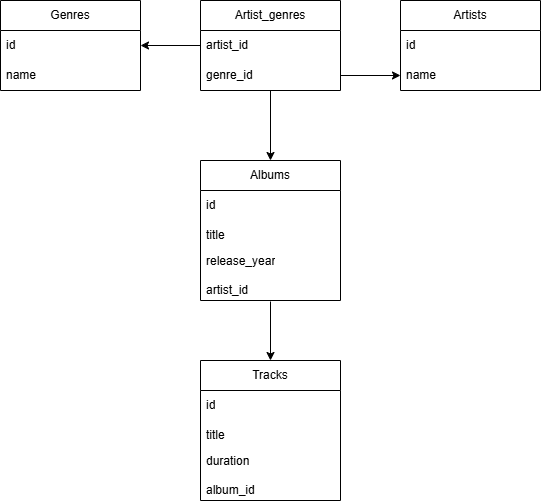

The diagram above was exported from draw.io. Its source (the exported page's mxGraphModel, read from the mxfile embedded in the PNG):
<mxGraphModel dx="1369" dy="790" grid="1" gridSize="10" guides="1" tooltips="1" connect="1" arrows="1" fold="1" page="1" pageScale="1" pageWidth="827" pageHeight="1169" math="0" shadow="0">
  <root>
    <mxCell id="0" />
    <mxCell id="1" parent="0" />
    <mxCell id="JoHk2jWTkNDW_McB5cIH-14" parent="1" style="swimlane;fontStyle=0;childLayout=stackLayout;horizontal=1;startSize=30;horizontalStack=0;resizeParent=1;resizeParentMax=0;resizeLast=0;collapsible=1;marginBottom=0;whiteSpace=wrap;html=1;" value="Genres" vertex="1">
      <mxGeometry height="90" width="140" x="40" y="40" as="geometry" />
    </mxCell>
    <mxCell id="JoHk2jWTkNDW_McB5cIH-15" parent="JoHk2jWTkNDW_McB5cIH-14" style="text;strokeColor=none;fillColor=none;align=left;verticalAlign=middle;spacingLeft=4;spacingRight=4;overflow=hidden;points=[[0,0.5],[1,0.5]];portConstraint=eastwest;rotatable=0;whiteSpace=wrap;html=1;" value="id&amp;nbsp;" vertex="1">
      <mxGeometry height="30" width="140" y="30" as="geometry" />
    </mxCell>
    <mxCell id="JoHk2jWTkNDW_McB5cIH-16" parent="JoHk2jWTkNDW_McB5cIH-14" style="text;strokeColor=none;fillColor=none;align=left;verticalAlign=middle;spacingLeft=4;spacingRight=4;overflow=hidden;points=[[0,0.5],[1,0.5]];portConstraint=eastwest;rotatable=0;whiteSpace=wrap;html=1;" value="name" vertex="1">
      <mxGeometry height="30" width="140" y="60" as="geometry" />
    </mxCell>
    <mxCell id="JoHk2jWTkNDW_McB5cIH-28" parent="1" style="swimlane;fontStyle=0;childLayout=stackLayout;horizontal=1;startSize=30;horizontalStack=0;resizeParent=1;resizeParentMax=0;resizeLast=0;collapsible=1;marginBottom=0;whiteSpace=wrap;html=1;" value="Artists" vertex="1">
      <mxGeometry height="90" width="140" x="440" y="40" as="geometry" />
    </mxCell>
    <mxCell id="JoHk2jWTkNDW_McB5cIH-29" parent="JoHk2jWTkNDW_McB5cIH-28" style="text;strokeColor=none;fillColor=none;align=left;verticalAlign=middle;spacingLeft=4;spacingRight=4;overflow=hidden;points=[[0,0.5],[1,0.5]];portConstraint=eastwest;rotatable=0;whiteSpace=wrap;html=1;" value="id&amp;nbsp;" vertex="1">
      <mxGeometry height="30" width="140" y="30" as="geometry" />
    </mxCell>
    <mxCell id="JoHk2jWTkNDW_McB5cIH-30" parent="JoHk2jWTkNDW_McB5cIH-28" style="text;strokeColor=none;fillColor=none;align=left;verticalAlign=middle;spacingLeft=4;spacingRight=4;overflow=hidden;points=[[0,0.5],[1,0.5]];portConstraint=eastwest;rotatable=0;whiteSpace=wrap;html=1;" value="name" vertex="1">
      <mxGeometry height="30" width="140" y="60" as="geometry" />
    </mxCell>
    <mxCell id="JoHk2jWTkNDW_McB5cIH-32" parent="1" style="swimlane;fontStyle=0;childLayout=stackLayout;horizontal=1;startSize=30;horizontalStack=0;resizeParent=1;resizeParentMax=0;resizeLast=0;collapsible=1;marginBottom=0;whiteSpace=wrap;html=1;" value="Artist_genres" vertex="1">
      <mxGeometry height="90" width="140" x="240" y="40" as="geometry" />
    </mxCell>
    <mxCell id="JoHk2jWTkNDW_McB5cIH-33" parent="JoHk2jWTkNDW_McB5cIH-32" style="text;strokeColor=none;fillColor=none;align=left;verticalAlign=middle;spacingLeft=4;spacingRight=4;overflow=hidden;points=[[0,0.5],[1,0.5]];portConstraint=eastwest;rotatable=0;whiteSpace=wrap;html=1;" value="artist_id&amp;nbsp;" vertex="1">
      <mxGeometry height="30" width="140" y="30" as="geometry" />
    </mxCell>
    <mxCell id="JoHk2jWTkNDW_McB5cIH-34" parent="JoHk2jWTkNDW_McB5cIH-32" style="text;strokeColor=none;fillColor=none;align=left;verticalAlign=middle;spacingLeft=4;spacingRight=4;overflow=hidden;points=[[0,0.5],[1,0.5]];portConstraint=eastwest;rotatable=0;whiteSpace=wrap;html=1;" value="genre_id" vertex="1">
      <mxGeometry height="30" width="140" y="60" as="geometry" />
    </mxCell>
    <mxCell id="JoHk2jWTkNDW_McB5cIH-36" parent="1" style="swimlane;fontStyle=0;childLayout=stackLayout;horizontal=1;startSize=30;horizontalStack=0;resizeParent=1;resizeParentMax=0;resizeLast=0;collapsible=1;marginBottom=0;whiteSpace=wrap;html=1;" value="Albums" vertex="1">
      <mxGeometry height="140" width="140" x="240" y="200" as="geometry">
        <mxRectangle height="30" width="80" x="440" y="200" as="alternateBounds" />
      </mxGeometry>
    </mxCell>
    <mxCell id="JoHk2jWTkNDW_McB5cIH-37" parent="JoHk2jWTkNDW_McB5cIH-36" style="text;strokeColor=none;fillColor=none;align=left;verticalAlign=middle;spacingLeft=4;spacingRight=4;overflow=hidden;points=[[0,0.5],[1,0.5]];portConstraint=eastwest;rotatable=0;whiteSpace=wrap;html=1;" value="id&amp;nbsp;" vertex="1">
      <mxGeometry height="30" width="140" y="30" as="geometry" />
    </mxCell>
    <mxCell id="JoHk2jWTkNDW_McB5cIH-38" parent="JoHk2jWTkNDW_McB5cIH-36" style="text;strokeColor=none;fillColor=none;align=left;verticalAlign=middle;spacingLeft=4;spacingRight=4;overflow=hidden;points=[[0,0.5],[1,0.5]];portConstraint=eastwest;rotatable=0;whiteSpace=wrap;html=1;" value="title" vertex="1">
      <mxGeometry height="30" width="140" y="60" as="geometry" />
    </mxCell>
    <mxCell id="JoHk2jWTkNDW_McB5cIH-39" parent="JoHk2jWTkNDW_McB5cIH-36" style="text;strokeColor=none;fillColor=none;align=left;verticalAlign=middle;spacingLeft=4;spacingRight=4;overflow=hidden;points=[[0,0.5],[1,0.5]];portConstraint=eastwest;rotatable=0;whiteSpace=wrap;html=1;" value="release_year&lt;div&gt;&lt;br&gt;&lt;div&gt;artist_id&amp;nbsp;&lt;/div&gt;&lt;/div&gt;" vertex="1">
      <mxGeometry height="50" width="140" y="90" as="geometry" />
    </mxCell>
    <mxCell id="JoHk2jWTkNDW_McB5cIH-47" parent="1" style="swimlane;fontStyle=0;childLayout=stackLayout;horizontal=1;startSize=30;horizontalStack=0;resizeParent=1;resizeParentMax=0;resizeLast=0;collapsible=1;marginBottom=0;whiteSpace=wrap;html=1;" value="Tracks" vertex="1">
      <mxGeometry height="140" width="140" x="240" y="400" as="geometry" />
    </mxCell>
    <mxCell id="JoHk2jWTkNDW_McB5cIH-48" parent="JoHk2jWTkNDW_McB5cIH-47" style="text;strokeColor=none;fillColor=none;align=left;verticalAlign=middle;spacingLeft=4;spacingRight=4;overflow=hidden;points=[[0,0.5],[1,0.5]];portConstraint=eastwest;rotatable=0;whiteSpace=wrap;html=1;" value="id" vertex="1">
      <mxGeometry height="30" width="140" y="30" as="geometry" />
    </mxCell>
    <mxCell id="JoHk2jWTkNDW_McB5cIH-49" parent="JoHk2jWTkNDW_McB5cIH-47" style="text;strokeColor=none;fillColor=none;align=left;verticalAlign=middle;spacingLeft=4;spacingRight=4;overflow=hidden;points=[[0,0.5],[1,0.5]];portConstraint=eastwest;rotatable=0;whiteSpace=wrap;html=1;" value="title" vertex="1">
      <mxGeometry height="30" width="140" y="60" as="geometry" />
    </mxCell>
    <mxCell id="JoHk2jWTkNDW_McB5cIH-50" parent="JoHk2jWTkNDW_McB5cIH-47" style="text;strokeColor=none;fillColor=none;align=left;verticalAlign=middle;spacingLeft=4;spacingRight=4;overflow=hidden;points=[[0,0.5],[1,0.5]];portConstraint=eastwest;rotatable=0;whiteSpace=wrap;html=1;" value="duration&lt;div&gt;&lt;br&gt;&lt;div&gt;album_id&amp;nbsp;&lt;/div&gt;&lt;/div&gt;" vertex="1">
      <mxGeometry height="50" width="140" y="90" as="geometry" />
    </mxCell>
    <mxCell id="JoHk2jWTkNDW_McB5cIH-51" edge="1" parent="1" source="JoHk2jWTkNDW_McB5cIH-33" style="edgeStyle=orthogonalEdgeStyle;rounded=0;orthogonalLoop=1;jettySize=auto;html=1;exitX=0;exitY=0.5;exitDx=0;exitDy=0;entryX=1;entryY=0.5;entryDx=0;entryDy=0;" target="JoHk2jWTkNDW_McB5cIH-15">
      <mxGeometry relative="1" as="geometry" />
    </mxCell>
    <mxCell id="JoHk2jWTkNDW_McB5cIH-53" edge="1" parent="1" source="JoHk2jWTkNDW_McB5cIH-34" style="edgeStyle=orthogonalEdgeStyle;rounded=0;orthogonalLoop=1;jettySize=auto;html=1;exitX=1;exitY=0.5;exitDx=0;exitDy=0;entryX=0;entryY=0.5;entryDx=0;entryDy=0;" target="JoHk2jWTkNDW_McB5cIH-30">
      <mxGeometry relative="1" as="geometry" />
    </mxCell>
    <mxCell id="JoHk2jWTkNDW_McB5cIH-55" edge="1" parent="1" source="JoHk2jWTkNDW_McB5cIH-36" style="edgeStyle=orthogonalEdgeStyle;rounded=0;orthogonalLoop=1;jettySize=auto;html=1;exitX=0.5;exitY=0;exitDx=0;exitDy=0;entryX=0.5;entryY=1;entryDx=0;entryDy=0;entryPerimeter=0;startArrow=classic;startFill=1;endArrow=none;endFill=0;" target="JoHk2jWTkNDW_McB5cIH-34">
      <mxGeometry relative="1" as="geometry" />
    </mxCell>
    <mxCell id="JoHk2jWTkNDW_McB5cIH-56" edge="1" parent="1" source="JoHk2jWTkNDW_McB5cIH-47" style="edgeStyle=orthogonalEdgeStyle;rounded=0;orthogonalLoop=1;jettySize=auto;html=1;exitX=0.5;exitY=0;exitDx=0;exitDy=0;entryX=0.5;entryY=1.02;entryDx=0;entryDy=0;entryPerimeter=0;endArrow=none;endFill=0;startArrow=classic;startFill=1;" target="JoHk2jWTkNDW_McB5cIH-39">
      <mxGeometry relative="1" as="geometry" />
    </mxCell>
  </root>
</mxGraphModel>